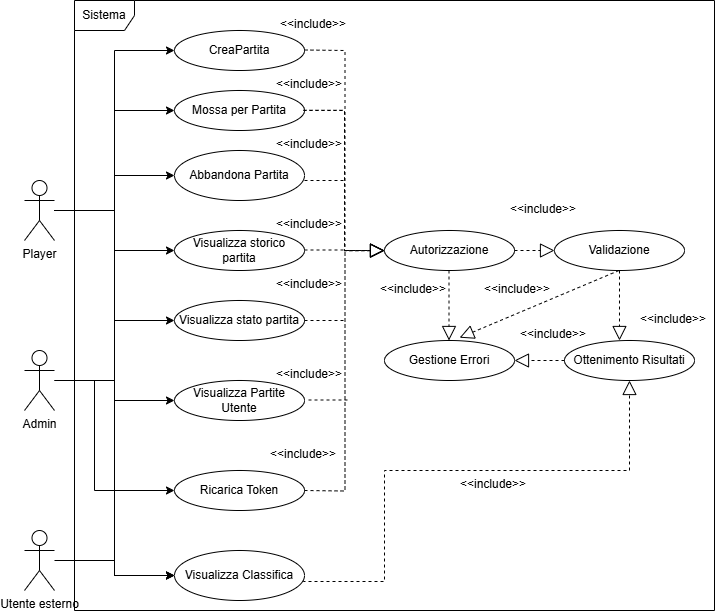

The diagram above was exported from draw.io. Its source (the exported page's mxGraphModel, read from the mxfile embedded in the PNG):
<mxGraphModel dx="1290" dy="522" grid="1" gridSize="10" guides="1" tooltips="0" connect="1" arrows="0" fold="1" page="1" pageScale="1" pageWidth="827" pageHeight="1169" math="0" shadow="0">
  <root>
    <mxCell id="0" />
    <mxCell id="1" parent="0" />
    <mxCell id="LORAvce7kjEK8LANwYyd-19" style="edgeStyle=orthogonalEdgeStyle;rounded=0;orthogonalLoop=1;jettySize=auto;html=1;entryX=0;entryY=0.5;entryDx=0;entryDy=0;" edge="1" parent="1" source="LORAvce7kjEK8LANwYyd-1" target="LORAvce7kjEK8LANwYyd-7">
      <mxGeometry relative="1" as="geometry">
        <Array as="points">
          <mxPoint x="220" y="250" />
          <mxPoint x="220" y="90" />
        </Array>
      </mxGeometry>
    </mxCell>
    <mxCell id="LORAvce7kjEK8LANwYyd-98" value="Sistema" style="shape=umlFrame;whiteSpace=wrap;html=1;pointerEvents=0;" vertex="1" parent="1">
      <mxGeometry x="180" y="40" width="640" height="610" as="geometry" />
    </mxCell>
    <mxCell id="LORAvce7kjEK8LANwYyd-20" style="edgeStyle=orthogonalEdgeStyle;rounded=0;orthogonalLoop=1;jettySize=auto;html=1;entryX=0;entryY=0.5;entryDx=0;entryDy=0;" edge="1" parent="1" source="LORAvce7kjEK8LANwYyd-1" target="LORAvce7kjEK8LANwYyd-16">
      <mxGeometry relative="1" as="geometry" />
    </mxCell>
    <mxCell id="LORAvce7kjEK8LANwYyd-21" style="edgeStyle=orthogonalEdgeStyle;rounded=0;orthogonalLoop=1;jettySize=auto;html=1;" edge="1" parent="1" source="LORAvce7kjEK8LANwYyd-1" target="LORAvce7kjEK8LANwYyd-9">
      <mxGeometry relative="1" as="geometry" />
    </mxCell>
    <mxCell id="LORAvce7kjEK8LANwYyd-22" style="edgeStyle=orthogonalEdgeStyle;rounded=0;orthogonalLoop=1;jettySize=auto;html=1;entryX=0;entryY=0.5;entryDx=0;entryDy=0;" edge="1" parent="1" source="LORAvce7kjEK8LANwYyd-1" target="LORAvce7kjEK8LANwYyd-10">
      <mxGeometry relative="1" as="geometry" />
    </mxCell>
    <mxCell id="LORAvce7kjEK8LANwYyd-25" style="edgeStyle=orthogonalEdgeStyle;rounded=0;orthogonalLoop=1;jettySize=auto;html=1;entryX=0;entryY=0.5;entryDx=0;entryDy=0;" edge="1" parent="1" source="LORAvce7kjEK8LANwYyd-1" target="LORAvce7kjEK8LANwYyd-11">
      <mxGeometry relative="1" as="geometry">
        <mxPoint x="230" y="370" as="targetPoint" />
      </mxGeometry>
    </mxCell>
    <mxCell id="LORAvce7kjEK8LANwYyd-29" style="edgeStyle=orthogonalEdgeStyle;rounded=0;orthogonalLoop=1;jettySize=auto;html=1;entryX=0;entryY=0.5;entryDx=0;entryDy=0;" edge="1" parent="1" source="LORAvce7kjEK8LANwYyd-1" target="LORAvce7kjEK8LANwYyd-12">
      <mxGeometry relative="1" as="geometry" />
    </mxCell>
    <mxCell id="LORAvce7kjEK8LANwYyd-39" style="edgeStyle=orthogonalEdgeStyle;rounded=0;orthogonalLoop=1;jettySize=auto;html=1;entryX=0;entryY=0.5;entryDx=0;entryDy=0;" edge="1" parent="1" source="LORAvce7kjEK8LANwYyd-1" target="LORAvce7kjEK8LANwYyd-13">
      <mxGeometry relative="1" as="geometry" />
    </mxCell>
    <mxCell id="LORAvce7kjEK8LANwYyd-1" value="Player" style="shape=umlActor;verticalLabelPosition=bottom;verticalAlign=top;html=1;outlineConnect=0;" vertex="1" parent="1">
      <mxGeometry x="130" y="220" width="30" height="60" as="geometry" />
    </mxCell>
    <mxCell id="LORAvce7kjEK8LANwYyd-33" style="edgeStyle=orthogonalEdgeStyle;rounded=0;orthogonalLoop=1;jettySize=auto;html=1;entryX=0;entryY=0.5;entryDx=0;entryDy=0;" edge="1" parent="1" source="LORAvce7kjEK8LANwYyd-6" target="LORAvce7kjEK8LANwYyd-8">
      <mxGeometry relative="1" as="geometry">
        <Array as="points">
          <mxPoint x="200" y="420" />
          <mxPoint x="200" y="530" />
        </Array>
      </mxGeometry>
    </mxCell>
    <mxCell id="LORAvce7kjEK8LANwYyd-37" style="edgeStyle=orthogonalEdgeStyle;rounded=0;orthogonalLoop=1;jettySize=auto;html=1;entryX=0;entryY=0.5;entryDx=0;entryDy=0;" edge="1" parent="1" source="LORAvce7kjEK8LANwYyd-6" target="LORAvce7kjEK8LANwYyd-13">
      <mxGeometry relative="1" as="geometry" />
    </mxCell>
    <mxCell id="LORAvce7kjEK8LANwYyd-6" value="Admin" style="shape=umlActor;verticalLabelPosition=bottom;verticalAlign=top;html=1;outlineConnect=0;" vertex="1" parent="1">
      <mxGeometry x="130" y="390" width="30" height="60" as="geometry" />
    </mxCell>
    <mxCell id="LORAvce7kjEK8LANwYyd-7" value="CreaPartita" style="ellipse;whiteSpace=wrap;html=1;" vertex="1" parent="1">
      <mxGeometry x="280" y="70" width="130" height="40" as="geometry" />
    </mxCell>
    <mxCell id="LORAvce7kjEK8LANwYyd-8" value="Ricarica Token" style="ellipse;whiteSpace=wrap;html=1;" vertex="1" parent="1">
      <mxGeometry x="280" y="510" width="130" height="40" as="geometry" />
    </mxCell>
    <mxCell id="LORAvce7kjEK8LANwYyd-9" value="Abbandona Partita" style="ellipse;whiteSpace=wrap;html=1;" vertex="1" parent="1">
      <mxGeometry x="280" y="190" width="130" height="50" as="geometry" />
    </mxCell>
    <mxCell id="LORAvce7kjEK8LANwYyd-10" value="Visualizza storico partita" style="ellipse;whiteSpace=wrap;html=1;" vertex="1" parent="1">
      <mxGeometry x="280" y="270" width="130" height="40" as="geometry" />
    </mxCell>
    <mxCell id="LORAvce7kjEK8LANwYyd-11" value="Visualizza stato partita" style="ellipse;whiteSpace=wrap;html=1;" vertex="1" parent="1">
      <mxGeometry x="280" y="340" width="130" height="40" as="geometry" />
    </mxCell>
    <mxCell id="LORAvce7kjEK8LANwYyd-12" value="Visualizza Partite Utente" style="ellipse;whiteSpace=wrap;html=1;" vertex="1" parent="1">
      <mxGeometry x="280" y="420" width="130" height="40" as="geometry" />
    </mxCell>
    <mxCell id="LORAvce7kjEK8LANwYyd-13" value="Visualizza Classifica" style="ellipse;whiteSpace=wrap;html=1;" vertex="1" parent="1">
      <mxGeometry x="280" y="590" width="130" height="50" as="geometry" />
    </mxCell>
    <mxCell id="LORAvce7kjEK8LANwYyd-36" style="edgeStyle=orthogonalEdgeStyle;rounded=0;orthogonalLoop=1;jettySize=auto;html=1;entryX=0;entryY=0.5;entryDx=0;entryDy=0;" edge="1" parent="1" source="LORAvce7kjEK8LANwYyd-15" target="LORAvce7kjEK8LANwYyd-13">
      <mxGeometry relative="1" as="geometry" />
    </mxCell>
    <mxCell id="LORAvce7kjEK8LANwYyd-15" value="Utente esterno" style="shape=umlActor;verticalLabelPosition=bottom;verticalAlign=top;html=1;outlineConnect=0;" vertex="1" parent="1">
      <mxGeometry x="130" y="570" width="30" height="60" as="geometry" />
    </mxCell>
    <mxCell id="LORAvce7kjEK8LANwYyd-16" value="Mossa per Partita" style="ellipse;whiteSpace=wrap;html=1;" vertex="1" parent="1">
      <mxGeometry x="280" y="130" width="130" height="40" as="geometry" />
    </mxCell>
    <mxCell id="LORAvce7kjEK8LANwYyd-41" value="Autorizzazione" style="ellipse;whiteSpace=wrap;html=1;" vertex="1" parent="1">
      <mxGeometry x="490" y="270" width="130" height="40" as="geometry" />
    </mxCell>
    <mxCell id="LORAvce7kjEK8LANwYyd-53" value="" style="endArrow=block;dashed=1;endFill=0;endSize=12;html=1;rounded=0;edgeStyle=orthogonalEdgeStyle;entryX=0;entryY=0.5;entryDx=0;entryDy=0;" edge="1" parent="1" target="LORAvce7kjEK8LANwYyd-41">
      <mxGeometry width="160" relative="1" as="geometry">
        <mxPoint x="410" y="89.5" as="sourcePoint" />
        <mxPoint x="570" y="89.5" as="targetPoint" />
      </mxGeometry>
    </mxCell>
    <mxCell id="LORAvce7kjEK8LANwYyd-56" value="" style="endArrow=block;dashed=1;endFill=0;endSize=12;html=1;rounded=0;edgeStyle=orthogonalEdgeStyle;" edge="1" parent="1">
      <mxGeometry width="160" relative="1" as="geometry">
        <mxPoint x="409" y="149.75" as="sourcePoint" />
        <mxPoint x="490" y="290" as="targetPoint" />
        <Array as="points">
          <mxPoint x="450" y="150" />
          <mxPoint x="450" y="290" />
        </Array>
      </mxGeometry>
    </mxCell>
    <mxCell id="LORAvce7kjEK8LANwYyd-59" value="" style="endArrow=block;dashed=1;endFill=0;endSize=12;html=1;rounded=0;edgeStyle=orthogonalEdgeStyle;" edge="1" parent="1">
      <mxGeometry width="160" relative="1" as="geometry">
        <mxPoint x="409" y="150" as="sourcePoint" />
        <mxPoint x="490" y="290.25" as="targetPoint" />
        <Array as="points">
          <mxPoint x="450" y="150.12" />
          <mxPoint x="450" y="290.12" />
        </Array>
      </mxGeometry>
    </mxCell>
    <mxCell id="LORAvce7kjEK8LANwYyd-64" value="" style="endArrow=none;dashed=1;html=1;rounded=0;" edge="1" parent="1">
      <mxGeometry width="50" height="50" relative="1" as="geometry">
        <mxPoint x="410" y="220" as="sourcePoint" />
        <mxPoint x="450" y="220" as="targetPoint" />
      </mxGeometry>
    </mxCell>
    <mxCell id="LORAvce7kjEK8LANwYyd-66" value="" style="endArrow=block;dashed=1;endFill=0;endSize=12;html=1;rounded=0;edgeStyle=orthogonalEdgeStyle;entryX=0;entryY=0.5;entryDx=0;entryDy=0;" edge="1" parent="1" target="LORAvce7kjEK8LANwYyd-41">
      <mxGeometry width="160" relative="1" as="geometry">
        <mxPoint x="410" y="530" as="sourcePoint" />
        <mxPoint x="570" y="530" as="targetPoint" />
      </mxGeometry>
    </mxCell>
    <mxCell id="LORAvce7kjEK8LANwYyd-67" value="" style="endArrow=none;dashed=1;html=1;rounded=0;" edge="1" parent="1">
      <mxGeometry width="50" height="50" relative="1" as="geometry">
        <mxPoint x="410" y="360" as="sourcePoint" />
        <mxPoint x="450" y="360" as="targetPoint" />
      </mxGeometry>
    </mxCell>
    <mxCell id="LORAvce7kjEK8LANwYyd-68" value="" style="endArrow=none;dashed=1;html=1;rounded=0;" edge="1" parent="1">
      <mxGeometry width="50" height="50" relative="1" as="geometry">
        <mxPoint x="414" y="439.5" as="sourcePoint" />
        <mxPoint x="454" y="439.5" as="targetPoint" />
      </mxGeometry>
    </mxCell>
    <mxCell id="LORAvce7kjEK8LANwYyd-69" value="" style="endArrow=none;dashed=1;html=1;rounded=0;" edge="1" parent="1">
      <mxGeometry width="50" height="50" relative="1" as="geometry">
        <mxPoint x="410" y="289.5" as="sourcePoint" />
        <mxPoint x="450" y="289.5" as="targetPoint" />
      </mxGeometry>
    </mxCell>
    <mxCell id="LORAvce7kjEK8LANwYyd-72" value="&amp;lt;&amp;lt;include&amp;gt;&amp;gt;" style="text;strokeColor=none;fillColor=none;spacingLeft=4;spacingRight=4;overflow=hidden;rotatable=0;points=[[0,0.5],[1,0.5]];portConstraint=eastwest;fontSize=12;whiteSpace=wrap;html=1;" vertex="1" parent="1">
      <mxGeometry x="380" y="50" width="76" height="30" as="geometry" />
    </mxCell>
    <mxCell id="LORAvce7kjEK8LANwYyd-73" value="&amp;lt;&amp;lt;include&amp;gt;&amp;gt;" style="text;strokeColor=none;fillColor=none;spacingLeft=4;spacingRight=4;overflow=hidden;rotatable=0;points=[[0,0.5],[1,0.5]];portConstraint=eastwest;fontSize=12;whiteSpace=wrap;html=1;" vertex="1" parent="1">
      <mxGeometry x="376" y="110" width="76" height="30" as="geometry" />
    </mxCell>
    <mxCell id="LORAvce7kjEK8LANwYyd-74" value="&amp;lt;&amp;lt;include&amp;gt;&amp;gt;" style="text;strokeColor=none;fillColor=none;spacingLeft=4;spacingRight=4;overflow=hidden;rotatable=0;points=[[0,0.5],[1,0.5]];portConstraint=eastwest;fontSize=12;whiteSpace=wrap;html=1;" vertex="1" parent="1">
      <mxGeometry x="376" y="170" width="76" height="30" as="geometry" />
    </mxCell>
    <mxCell id="LORAvce7kjEK8LANwYyd-75" value="&amp;lt;&amp;lt;include&amp;gt;&amp;gt;" style="text;strokeColor=none;fillColor=none;spacingLeft=4;spacingRight=4;overflow=hidden;rotatable=0;points=[[0,0.5],[1,0.5]];portConstraint=eastwest;fontSize=12;whiteSpace=wrap;html=1;" vertex="1" parent="1">
      <mxGeometry x="376" y="250" width="76" height="30" as="geometry" />
    </mxCell>
    <mxCell id="LORAvce7kjEK8LANwYyd-76" value="&amp;lt;&amp;lt;include&amp;gt;&amp;gt;" style="text;strokeColor=none;fillColor=none;spacingLeft=4;spacingRight=4;overflow=hidden;rotatable=0;points=[[0,0.5],[1,0.5]];portConstraint=eastwest;fontSize=12;whiteSpace=wrap;html=1;" vertex="1" parent="1">
      <mxGeometry x="376" y="310" width="76" height="30" as="geometry" />
    </mxCell>
    <mxCell id="LORAvce7kjEK8LANwYyd-77" value="&amp;lt;&amp;lt;include&amp;gt;&amp;gt;" style="text;strokeColor=none;fillColor=none;spacingLeft=4;spacingRight=4;overflow=hidden;rotatable=0;points=[[0,0.5],[1,0.5]];portConstraint=eastwest;fontSize=12;whiteSpace=wrap;html=1;" vertex="1" parent="1">
      <mxGeometry x="376" y="400" width="76" height="30" as="geometry" />
    </mxCell>
    <mxCell id="LORAvce7kjEK8LANwYyd-78" value="&amp;lt;&amp;lt;include&amp;gt;&amp;gt;" style="text;strokeColor=none;fillColor=none;spacingLeft=4;spacingRight=4;overflow=hidden;rotatable=0;points=[[0,0.5],[1,0.5]];portConstraint=eastwest;fontSize=12;whiteSpace=wrap;html=1;" vertex="1" parent="1">
      <mxGeometry x="370" y="480" width="76" height="30" as="geometry" />
    </mxCell>
    <mxCell id="LORAvce7kjEK8LANwYyd-79" value="Validazione" style="ellipse;whiteSpace=wrap;html=1;" vertex="1" parent="1">
      <mxGeometry x="660" y="270" width="130" height="40" as="geometry" />
    </mxCell>
    <mxCell id="LORAvce7kjEK8LANwYyd-82" value="Gestione Errori" style="ellipse;whiteSpace=wrap;html=1;" vertex="1" parent="1">
      <mxGeometry x="490" y="380" width="130" height="40" as="geometry" />
    </mxCell>
    <mxCell id="LORAvce7kjEK8LANwYyd-83" value="Ottenimento Risultati" style="ellipse;whiteSpace=wrap;html=1;" vertex="1" parent="1">
      <mxGeometry x="670" y="380" width="130" height="40" as="geometry" />
    </mxCell>
    <mxCell id="LORAvce7kjEK8LANwYyd-85" value="&amp;lt;&amp;lt;include&amp;gt;&amp;gt;" style="text;strokeColor=none;fillColor=none;spacingLeft=4;spacingRight=4;overflow=hidden;rotatable=0;points=[[0,0.5],[1,0.5]];portConstraint=eastwest;fontSize=12;whiteSpace=wrap;html=1;" vertex="1" parent="1">
      <mxGeometry x="740" y="345" width="76" height="30" as="geometry" />
    </mxCell>
    <mxCell id="LORAvce7kjEK8LANwYyd-87" value="" style="endArrow=block;dashed=1;endFill=0;endSize=12;html=1;rounded=0;edgeStyle=orthogonalEdgeStyle;entryX=0.5;entryY=1;entryDx=0;entryDy=0;" edge="1" parent="1" target="LORAvce7kjEK8LANwYyd-83">
      <mxGeometry width="160" relative="1" as="geometry">
        <mxPoint x="409" y="620" as="sourcePoint" />
        <mxPoint x="489" y="380" as="targetPoint" />
        <Array as="points">
          <mxPoint x="409" y="621" />
          <mxPoint x="490" y="621" />
          <mxPoint x="490" y="510" />
          <mxPoint x="735" y="510" />
        </Array>
      </mxGeometry>
    </mxCell>
    <mxCell id="LORAvce7kjEK8LANwYyd-88" value="&amp;lt;&amp;lt;include&amp;gt;&amp;gt;" style="text;strokeColor=none;fillColor=none;spacingLeft=4;spacingRight=4;overflow=hidden;rotatable=0;points=[[0,0.5],[1,0.5]];portConstraint=eastwest;fontSize=12;whiteSpace=wrap;html=1;" vertex="1" parent="1">
      <mxGeometry x="560" y="510" width="76" height="30" as="geometry" />
    </mxCell>
    <mxCell id="LORAvce7kjEK8LANwYyd-89" value="&amp;lt;&amp;lt;include&amp;gt;&amp;gt;" style="text;strokeColor=none;fillColor=none;spacingLeft=4;spacingRight=4;overflow=hidden;rotatable=0;points=[[0,0.5],[1,0.5]];portConstraint=eastwest;fontSize=12;whiteSpace=wrap;html=1;" vertex="1" parent="1">
      <mxGeometry x="610" y="235" width="76" height="30" as="geometry" />
    </mxCell>
    <mxCell id="LORAvce7kjEK8LANwYyd-90" value="" style="endArrow=block;dashed=1;endFill=0;endSize=12;html=1;rounded=0;exitX=1;exitY=0.5;exitDx=0;exitDy=0;" edge="1" parent="1" source="LORAvce7kjEK8LANwYyd-41">
      <mxGeometry width="160" relative="1" as="geometry">
        <mxPoint x="630" y="289.5" as="sourcePoint" />
        <mxPoint x="660" y="290" as="targetPoint" />
      </mxGeometry>
    </mxCell>
    <mxCell id="LORAvce7kjEK8LANwYyd-91" value="" style="endArrow=block;dashed=1;endFill=0;endSize=12;html=1;rounded=0;exitX=0.5;exitY=1;exitDx=0;exitDy=0;entryX=0.423;entryY=0;entryDx=0;entryDy=0;entryPerimeter=0;" edge="1" parent="1" source="LORAvce7kjEK8LANwYyd-79" target="LORAvce7kjEK8LANwYyd-83">
      <mxGeometry width="160" relative="1" as="geometry">
        <mxPoint x="646" y="344" as="sourcePoint" />
        <mxPoint x="686" y="344" as="targetPoint" />
      </mxGeometry>
    </mxCell>
    <mxCell id="LORAvce7kjEK8LANwYyd-92" value="" style="endArrow=block;dashed=1;endFill=0;endSize=12;html=1;rounded=0;exitX=0.5;exitY=1;exitDx=0;exitDy=0;entryX=0.423;entryY=0;entryDx=0;entryDy=0;entryPerimeter=0;" edge="1" parent="1">
      <mxGeometry width="160" relative="1" as="geometry">
        <mxPoint x="554.5" y="310" as="sourcePoint" />
        <mxPoint x="554.5" y="380" as="targetPoint" />
      </mxGeometry>
    </mxCell>
    <mxCell id="LORAvce7kjEK8LANwYyd-93" value="&amp;lt;&amp;lt;include&amp;gt;&amp;gt;" style="text;strokeColor=none;fillColor=none;spacingLeft=4;spacingRight=4;overflow=hidden;rotatable=0;points=[[0,0.5],[1,0.5]];portConstraint=eastwest;fontSize=12;whiteSpace=wrap;html=1;" vertex="1" parent="1">
      <mxGeometry x="480" y="315" width="76" height="30" as="geometry" />
    </mxCell>
    <mxCell id="LORAvce7kjEK8LANwYyd-94" value="" style="endArrow=block;dashed=1;endFill=0;endSize=12;html=1;rounded=0;exitX=0.5;exitY=1;exitDx=0;exitDy=0;entryX=0.578;entryY=-0.07;entryDx=0;entryDy=0;entryPerimeter=0;" edge="1" parent="1" target="LORAvce7kjEK8LANwYyd-82">
      <mxGeometry width="160" relative="1" as="geometry">
        <mxPoint x="724.5" y="310" as="sourcePoint" />
        <mxPoint x="724.5" y="380" as="targetPoint" />
      </mxGeometry>
    </mxCell>
    <mxCell id="LORAvce7kjEK8LANwYyd-95" value="&amp;lt;&amp;lt;include&amp;gt;&amp;gt;" style="text;strokeColor=none;fillColor=none;spacingLeft=4;spacingRight=4;overflow=hidden;rotatable=0;points=[[0,0.5],[1,0.5]];portConstraint=eastwest;fontSize=12;whiteSpace=wrap;html=1;" vertex="1" parent="1">
      <mxGeometry x="584" y="315" width="76" height="30" as="geometry" />
    </mxCell>
    <mxCell id="LORAvce7kjEK8LANwYyd-96" value="" style="endArrow=block;dashed=1;endFill=0;endSize=12;html=1;rounded=0;exitX=0;exitY=0.5;exitDx=0;exitDy=0;entryX=0.578;entryY=-0.07;entryDx=0;entryDy=0;entryPerimeter=0;" edge="1" parent="1" source="LORAvce7kjEK8LANwYyd-83">
      <mxGeometry width="160" relative="1" as="geometry">
        <mxPoint x="779.5" y="333" as="sourcePoint" />
        <mxPoint x="620" y="400" as="targetPoint" />
      </mxGeometry>
    </mxCell>
    <mxCell id="LORAvce7kjEK8LANwYyd-97" value="&amp;lt;&amp;lt;include&amp;gt;&amp;gt;" style="text;strokeColor=none;fillColor=none;spacingLeft=4;spacingRight=4;overflow=hidden;rotatable=0;points=[[0,0.5],[1,0.5]];portConstraint=eastwest;fontSize=12;whiteSpace=wrap;html=1;" vertex="1" parent="1">
      <mxGeometry x="620" y="360" width="76" height="30" as="geometry" />
    </mxCell>
  </root>
</mxGraphModel>